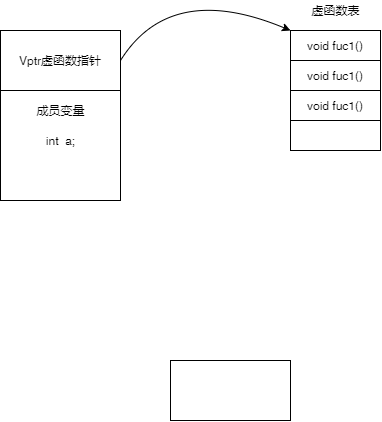

The diagram above was exported from draw.io. Its source (the exported page's mxGraphModel, read from the mxfile embedded in the PNG):
<mxGraphModel dx="748" dy="717" grid="1" gridSize="10" guides="1" tooltips="1" connect="1" arrows="1" fold="1" page="1" pageScale="1" pageWidth="827" pageHeight="1169" math="0" shadow="0">
  <root>
    <mxCell id="0" />
    <mxCell id="1" parent="0" />
    <mxCell id="15" style="edgeStyle=none;html=1;exitX=1;exitY=0.5;exitDx=0;exitDy=0;entryX=0;entryY=0;entryDx=0;entryDy=0;curved=1;" parent="1" source="2" target="9" edge="1">
      <mxGeometry relative="1" as="geometry">
        <Array as="points">
          <mxPoint x="320" y="80" />
        </Array>
      </mxGeometry>
    </mxCell>
    <mxCell id="2" value="Vptr虚函数指针" style="rounded=0;whiteSpace=wrap;html=1;" parent="1" vertex="1">
      <mxGeometry x="150" y="130" width="120" height="60" as="geometry" />
    </mxCell>
    <mxCell id="3" value="" style="rounded=0;whiteSpace=wrap;html=1;" parent="1" vertex="1">
      <mxGeometry x="150" y="190" width="120" height="110" as="geometry" />
    </mxCell>
    <mxCell id="7" value="成员变量" style="text;html=1;align=center;verticalAlign=middle;resizable=0;points=[];autosize=1;strokeColor=none;" parent="1" vertex="1">
      <mxGeometry x="180" y="200" width="60" height="20" as="geometry" />
    </mxCell>
    <mxCell id="8" value="int&amp;nbsp; a;" style="text;html=1;align=center;verticalAlign=middle;resizable=0;points=[];autosize=1;strokeColor=none;" parent="1" vertex="1">
      <mxGeometry x="190" y="230" width="40" height="20" as="geometry" />
    </mxCell>
    <mxCell id="9" value="void fuc1()" style="rounded=0;whiteSpace=wrap;html=1;" parent="1" vertex="1">
      <mxGeometry x="440" y="130" width="90" height="30" as="geometry" />
    </mxCell>
    <mxCell id="10" value="void fuc1()" style="rounded=0;whiteSpace=wrap;html=1;" parent="1" vertex="1">
      <mxGeometry x="440" y="160" width="90" height="30" as="geometry" />
    </mxCell>
    <mxCell id="11" value="void fuc1()" style="rounded=0;whiteSpace=wrap;html=1;" parent="1" vertex="1">
      <mxGeometry x="440" y="190" width="90" height="30" as="geometry" />
    </mxCell>
    <mxCell id="12" value="" style="rounded=0;whiteSpace=wrap;html=1;" parent="1" vertex="1">
      <mxGeometry x="440" y="220" width="90" height="30" as="geometry" />
    </mxCell>
    <mxCell id="14" value="虚函数表" style="text;html=1;align=center;verticalAlign=middle;resizable=0;points=[];autosize=1;strokeColor=none;" parent="1" vertex="1">
      <mxGeometry x="455" y="100" width="60" height="20" as="geometry" />
    </mxCell>
    <mxCell id="16" value="" style="rounded=0;whiteSpace=wrap;html=1;" vertex="1" parent="1">
      <mxGeometry x="320" y="460" width="120" height="60" as="geometry" />
    </mxCell>
  </root>
</mxGraphModel>